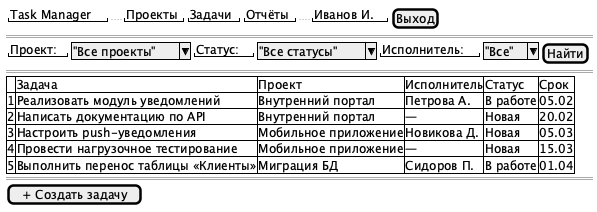

The diagram above was rendered by PlantUML. Its source (embedded in the PNG):
@startsalt
{
  { "Task Manager" | .. | "Проекты" | "Задачи" | "Отчёты" | .. | "Иванов И." | [Выход] }
  ==
  { "Проект:" | ^"Все проекты"^ | "Статус:" | ^"Все статусы"^ | "Исполнитель:" | ^"Все"^ | [Найти] }
  ==
  {#
    . | Задача | Проект | Исполнитель | Статус | Срок
    1 | Реализовать модуль уведомлений | Внутренний портал | Петрова А. | В работе | 05.02
    2 | Написать документацию по API | Внутренний портал | — | Новая | 20.02
    3 | Настроить push-уведомления | Мобильное приложение | Новикова Д. | Новая | 05.03
    4 | Провести нагрузочное тестирование | Мобильное приложение | — | Новая | 15.03
    5 | Выполнить перенос таблицы «Клиенты» | Миграция БД | Сидоров П. | В работе | 01.04
  }
  ==
  [+ Создать задачу]
}
@endsalt